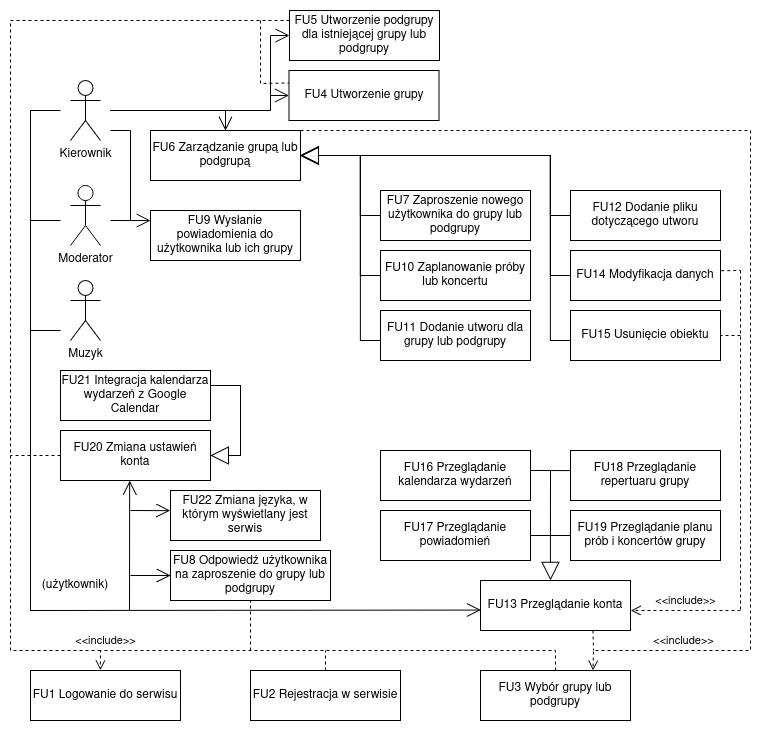

The diagram above was exported from draw.io. Its source (the exported page's mxGraphModel, read from the mxfile embedded in the PNG):
<mxGraphModel dx="1604" dy="795" grid="1" gridSize="10" guides="1" tooltips="1" connect="1" arrows="1" fold="1" page="1" pageScale="1" pageWidth="827" pageHeight="1169" math="0" shadow="0">
  <root>
    <mxCell id="0" />
    <mxCell id="1" parent="0" />
    <mxCell id="YTAk9-LQt8N72tjK4jAE-1" value="Kierownik" style="shape=umlActor;verticalLabelPosition=bottom;verticalAlign=top;html=1;outlineConnect=0;" parent="1" vertex="1">
      <mxGeometry x="120" y="100" width="30" height="60" as="geometry" />
    </mxCell>
    <mxCell id="YTAk9-LQt8N72tjK4jAE-2" value="Muzyk" style="shape=umlActor;verticalLabelPosition=bottom;verticalAlign=top;html=1;outlineConnect=0;" parent="1" vertex="1">
      <mxGeometry x="120" y="300" width="30" height="60" as="geometry" />
    </mxCell>
    <mxCell id="YTAk9-LQt8N72tjK4jAE-4" value="FU4 Utworzenie grupy" style="text;html=1;align=center;verticalAlign=middle;whiteSpace=wrap;rounded=0;strokeColor=default;" parent="1" vertex="1">
      <mxGeometry x="338.5" y="90" width="150" height="50" as="geometry" />
    </mxCell>
    <mxCell id="YTAk9-LQt8N72tjK4jAE-6" value="FU5 Utworzenie podgrupy dla istniejącej grupy lub podgrupy" style="text;html=1;align=center;verticalAlign=middle;whiteSpace=wrap;rounded=0;strokeColor=default;" parent="1" vertex="1">
      <mxGeometry x="339" y="30" width="150" height="50" as="geometry" />
    </mxCell>
    <mxCell id="YTAk9-LQt8N72tjK4jAE-7" value="FU6 Zarządzanie grupą lub podgrupą" style="text;html=1;align=center;verticalAlign=middle;whiteSpace=wrap;rounded=0;strokeColor=default;" parent="1" vertex="1">
      <mxGeometry x="200" y="150" width="150" height="50" as="geometry" />
    </mxCell>
    <mxCell id="YTAk9-LQt8N72tjK4jAE-8" value="FU7 Zaproszenie nowego użytkownika do grupy lub podgrupy" style="text;html=1;align=center;verticalAlign=middle;whiteSpace=wrap;rounded=0;strokeColor=default;" parent="1" vertex="1">
      <mxGeometry x="430" y="210" width="150" height="50" as="geometry" />
    </mxCell>
    <mxCell id="YTAk9-LQt8N72tjK4jAE-9" value="FU8 Odpowiedź użytkownika na zaproszenie do grupy lub podgrupy" style="text;html=1;align=center;verticalAlign=middle;whiteSpace=wrap;rounded=0;strokeColor=default;" parent="1" vertex="1">
      <mxGeometry x="220" y="570" width="160" height="50" as="geometry" />
    </mxCell>
    <mxCell id="YTAk9-LQt8N72tjK4jAE-11" value="FU9 Wysłanie powiadomienia do użytkownika lub ich grupy " style="text;html=1;align=center;verticalAlign=middle;whiteSpace=wrap;rounded=0;strokeColor=default;" parent="1" vertex="1">
      <mxGeometry x="200" y="230" width="150" height="50" as="geometry" />
    </mxCell>
    <mxCell id="YTAk9-LQt8N72tjK4jAE-12" value="FU10 Zaplanowanie próby lub koncertu" style="text;html=1;align=center;verticalAlign=middle;whiteSpace=wrap;rounded=0;strokeColor=default;" parent="1" vertex="1">
      <mxGeometry x="430" y="270" width="150" height="50" as="geometry" />
    </mxCell>
    <mxCell id="YTAk9-LQt8N72tjK4jAE-13" value="FU11 Dodanie utworu dla grupy lub podgrupy" style="text;html=1;align=center;verticalAlign=middle;whiteSpace=wrap;rounded=0;strokeColor=default;" parent="1" vertex="1">
      <mxGeometry x="430" y="330" width="150" height="50" as="geometry" />
    </mxCell>
    <mxCell id="YTAk9-LQt8N72tjK4jAE-14" value="FU12 Dodanie pliku dotyczącego utworu" style="text;html=1;align=center;verticalAlign=middle;whiteSpace=wrap;rounded=0;strokeColor=default;" parent="1" vertex="1">
      <mxGeometry x="620" y="210" width="150" height="50" as="geometry" />
    </mxCell>
    <mxCell id="YTAk9-LQt8N72tjK4jAE-15" value="FU14 Modyfikacja danych" style="text;html=1;align=center;verticalAlign=middle;whiteSpace=wrap;rounded=0;strokeColor=default;" parent="1" vertex="1">
      <mxGeometry x="620" y="270" width="150" height="50" as="geometry" />
    </mxCell>
    <mxCell id="YTAk9-LQt8N72tjK4jAE-16" value="FU15 Usunięcie obiektu" style="text;html=1;align=center;verticalAlign=middle;whiteSpace=wrap;rounded=0;strokeColor=default;" parent="1" vertex="1">
      <mxGeometry x="620" y="330" width="150" height="50" as="geometry" />
    </mxCell>
    <mxCell id="YTAk9-LQt8N72tjK4jAE-17" value="FU16 Przeglądanie kalendarza wydarzeń" style="text;html=1;align=center;verticalAlign=middle;whiteSpace=wrap;rounded=0;strokeColor=default;" parent="1" vertex="1">
      <mxGeometry x="430" y="470" width="150" height="50" as="geometry" />
    </mxCell>
    <mxCell id="YTAk9-LQt8N72tjK4jAE-18" value="FU17 Przeglądanie powiadomień" style="text;html=1;align=center;verticalAlign=middle;whiteSpace=wrap;rounded=0;strokeColor=default;" parent="1" vertex="1">
      <mxGeometry x="430" y="530" width="150" height="50" as="geometry" />
    </mxCell>
    <mxCell id="YTAk9-LQt8N72tjK4jAE-19" value="FU18 Przeglądanie repertuaru grupy" style="text;html=1;align=center;verticalAlign=middle;whiteSpace=wrap;rounded=0;strokeColor=default;" parent="1" vertex="1">
      <mxGeometry x="620" y="470" width="150" height="50" as="geometry" />
    </mxCell>
    <mxCell id="YTAk9-LQt8N72tjK4jAE-20" value="FU19 Przeglądanie planu prób i koncertów grupy" style="text;html=1;align=center;verticalAlign=middle;whiteSpace=wrap;rounded=0;strokeColor=default;" parent="1" vertex="1">
      <mxGeometry x="620" y="530" width="150" height="50" as="geometry" />
    </mxCell>
    <mxCell id="YTAk9-LQt8N72tjK4jAE-21" value="FU20 Zmiana ustawień konta" style="text;html=1;align=center;verticalAlign=middle;whiteSpace=wrap;rounded=0;strokeColor=default;" parent="1" vertex="1">
      <mxGeometry x="110" y="450" width="150" height="50" as="geometry" />
    </mxCell>
    <mxCell id="YTAk9-LQt8N72tjK4jAE-22" value="FU21 Integracja kalendarza wydarzeń z Google Calendar" style="text;html=1;align=center;verticalAlign=middle;whiteSpace=wrap;rounded=0;strokeColor=default;" parent="1" vertex="1">
      <mxGeometry x="110" y="390" width="150" height="50" as="geometry" />
    </mxCell>
    <mxCell id="YTAk9-LQt8N72tjK4jAE-29" value="" style="endArrow=block;endSize=16;endFill=0;html=1;rounded=0;entryX=1;entryY=0.5;entryDx=0;entryDy=0;" parent="1" target="YTAk9-LQt8N72tjK4jAE-7" edge="1">
      <mxGeometry width="160" relative="1" as="geometry">
        <mxPoint x="620" y="360" as="sourcePoint" />
        <mxPoint x="440" y="170" as="targetPoint" />
        <Array as="points">
          <mxPoint x="600" y="360" />
          <mxPoint x="600" y="175" />
        </Array>
      </mxGeometry>
    </mxCell>
    <mxCell id="YTAk9-LQt8N72tjK4jAE-35" value="" style="endArrow=block;endSize=16;endFill=0;html=1;rounded=0;entryX=1;entryY=0.5;entryDx=0;entryDy=0;" parent="1" target="YTAk9-LQt8N72tjK4jAE-7" edge="1">
      <mxGeometry width="160" relative="1" as="geometry">
        <mxPoint x="430" y="360" as="sourcePoint" />
        <mxPoint x="250" y="170" as="targetPoint" />
        <Array as="points">
          <mxPoint x="410" y="360" />
          <mxPoint x="410" y="175" />
        </Array>
      </mxGeometry>
    </mxCell>
    <mxCell id="YTAk9-LQt8N72tjK4jAE-36" value="" style="endArrow=block;endSize=16;endFill=0;html=1;rounded=0;entryX=1;entryY=0.5;entryDx=0;entryDy=0;" parent="1" target="YTAk9-LQt8N72tjK4jAE-7" edge="1">
      <mxGeometry width="160" relative="1" as="geometry">
        <mxPoint x="620" y="295" as="sourcePoint" />
        <mxPoint x="350" y="110" as="targetPoint" />
        <Array as="points">
          <mxPoint x="600" y="295" />
          <mxPoint x="600" y="175" />
        </Array>
      </mxGeometry>
    </mxCell>
    <mxCell id="YTAk9-LQt8N72tjK4jAE-37" value="" style="endArrow=block;endSize=16;endFill=0;html=1;rounded=0;" parent="1" edge="1">
      <mxGeometry width="160" relative="1" as="geometry">
        <mxPoint x="620" y="235" as="sourcePoint" />
        <mxPoint x="350" y="175" as="targetPoint" />
        <Array as="points">
          <mxPoint x="600" y="235" />
          <mxPoint x="600" y="175" />
        </Array>
      </mxGeometry>
    </mxCell>
    <mxCell id="YTAk9-LQt8N72tjK4jAE-38" value="" style="endArrow=block;endSize=16;endFill=0;html=1;rounded=0;entryX=1;entryY=0.5;entryDx=0;entryDy=0;" parent="1" target="YTAk9-LQt8N72tjK4jAE-7" edge="1">
      <mxGeometry width="160" relative="1" as="geometry">
        <mxPoint x="430" y="295" as="sourcePoint" />
        <mxPoint x="160" y="110" as="targetPoint" />
        <Array as="points">
          <mxPoint x="410" y="295" />
          <mxPoint x="410" y="175" />
        </Array>
      </mxGeometry>
    </mxCell>
    <mxCell id="YTAk9-LQt8N72tjK4jAE-39" value="" style="endArrow=block;endSize=16;endFill=0;html=1;rounded=0;entryX=1;entryY=0.5;entryDx=0;entryDy=0;" parent="1" target="YTAk9-LQt8N72tjK4jAE-7" edge="1">
      <mxGeometry width="160" relative="1" as="geometry">
        <mxPoint x="430" y="235" as="sourcePoint" />
        <mxPoint x="360" y="180" as="targetPoint" />
        <Array as="points">
          <mxPoint x="410" y="235" />
          <mxPoint x="410" y="175" />
        </Array>
      </mxGeometry>
    </mxCell>
    <mxCell id="YTAk9-LQt8N72tjK4jAE-48" value="" style="endArrow=open;endFill=1;endSize=12;html=1;rounded=0;entryX=0.5;entryY=0;entryDx=0;entryDy=0;" parent="1" target="YTAk9-LQt8N72tjK4jAE-7" edge="1">
      <mxGeometry width="160" relative="1" as="geometry">
        <mxPoint x="160" y="130" as="sourcePoint" />
        <mxPoint x="275" y="110" as="targetPoint" />
        <Array as="points">
          <mxPoint x="275" y="130" />
        </Array>
      </mxGeometry>
    </mxCell>
    <mxCell id="YTAk9-LQt8N72tjK4jAE-52" value="" style="endArrow=open;endFill=1;endSize=12;html=1;rounded=0;entryX=0;entryY=0.5;entryDx=0;entryDy=0;" parent="1" target="YTAk9-LQt8N72tjK4jAE-9" edge="1">
      <mxGeometry width="160" relative="1" as="geometry">
        <mxPoint x="180" y="595" as="sourcePoint" />
        <mxPoint x="260" y="380" as="targetPoint" />
      </mxGeometry>
    </mxCell>
    <mxCell id="YTAk9-LQt8N72tjK4jAE-53" value="" style="endArrow=none;html=1;rounded=0;" parent="1" edge="1">
      <mxGeometry width="50" height="50" relative="1" as="geometry">
        <mxPoint x="110" y="350" as="sourcePoint" />
        <mxPoint x="80" y="350" as="targetPoint" />
      </mxGeometry>
    </mxCell>
    <mxCell id="YTAk9-LQt8N72tjK4jAE-60" value="" style="endArrow=block;endSize=16;endFill=0;html=1;rounded=0;entryX=1;entryY=0.5;entryDx=0;entryDy=0;exitX=1;exitY=0.5;exitDx=0;exitDy=0;" parent="1" target="YTAk9-LQt8N72tjK4jAE-21" edge="1">
      <mxGeometry width="160" relative="1" as="geometry">
        <mxPoint x="260" y="405" as="sourcePoint" />
        <mxPoint x="260" y="525" as="targetPoint" />
        <Array as="points">
          <mxPoint x="290" y="405" />
          <mxPoint x="290" y="475" />
        </Array>
      </mxGeometry>
    </mxCell>
    <mxCell id="YTAk9-LQt8N72tjK4jAE-62" value="" style="endArrow=open;endFill=1;endSize=12;html=1;rounded=0;entryX=0.461;entryY=1.003;entryDx=0;entryDy=0;entryPerimeter=0;" parent="1" target="YTAk9-LQt8N72tjK4jAE-21" edge="1">
      <mxGeometry width="160" relative="1" as="geometry">
        <mxPoint x="179" y="630" as="sourcePoint" />
        <mxPoint x="220" y="565" as="targetPoint" />
      </mxGeometry>
    </mxCell>
    <mxCell id="9UnaEEfQ-T7NYA0m3JQP-1" value="FU13 Przeglądanie konta" style="text;html=1;align=center;verticalAlign=middle;whiteSpace=wrap;rounded=0;strokeColor=default;" parent="1" vertex="1">
      <mxGeometry x="530" y="600" width="150" height="50" as="geometry" />
    </mxCell>
    <mxCell id="9UnaEEfQ-T7NYA0m3JQP-2" value="(użytkownik)" style="text;html=1;align=center;verticalAlign=middle;whiteSpace=wrap;rounded=0;" parent="1" vertex="1">
      <mxGeometry x="90" y="590" width="70" height="30" as="geometry" />
    </mxCell>
    <mxCell id="9UnaEEfQ-T7NYA0m3JQP-3" value="" style="endArrow=open;endFill=1;endSize=12;html=1;rounded=0;entryX=0.002;entryY=0.591;entryDx=0;entryDy=0;entryPerimeter=0;" parent="1" target="9UnaEEfQ-T7NYA0m3JQP-1" edge="1">
      <mxGeometry width="160" relative="1" as="geometry">
        <mxPoint x="110" y="130" as="sourcePoint" />
        <mxPoint x="530" y="560" as="targetPoint" />
        <Array as="points">
          <mxPoint x="80" y="130" />
          <mxPoint x="80" y="630" />
        </Array>
      </mxGeometry>
    </mxCell>
    <mxCell id="9UnaEEfQ-T7NYA0m3JQP-4" value="" style="endArrow=block;endSize=16;endFill=0;html=1;rounded=0;entryX=0.466;entryY=-0.004;entryDx=0;entryDy=0;entryPerimeter=0;" parent="1" target="9UnaEEfQ-T7NYA0m3JQP-1" edge="1">
      <mxGeometry width="160" relative="1" as="geometry">
        <mxPoint x="600" y="490" as="sourcePoint" />
        <mxPoint x="604.8" y="600" as="targetPoint" />
      </mxGeometry>
    </mxCell>
    <mxCell id="9UnaEEfQ-T7NYA0m3JQP-5" value="" style="endArrow=none;html=1;rounded=0;entryX=0;entryY=0.5;entryDx=0;entryDy=0;exitX=1;exitY=0.5;exitDx=0;exitDy=0;" parent="1" source="YTAk9-LQt8N72tjK4jAE-18" target="YTAk9-LQt8N72tjK4jAE-20" edge="1">
      <mxGeometry width="50" height="50" relative="1" as="geometry">
        <mxPoint x="540" y="600" as="sourcePoint" />
        <mxPoint x="590" y="550" as="targetPoint" />
      </mxGeometry>
    </mxCell>
    <mxCell id="9UnaEEfQ-T7NYA0m3JQP-6" value="" style="endArrow=none;html=1;rounded=0;entryX=-0.003;entryY=0.402;entryDx=0;entryDy=0;exitX=0.998;exitY=0.399;exitDx=0;exitDy=0;entryPerimeter=0;exitPerimeter=0;" parent="1" source="YTAk9-LQt8N72tjK4jAE-17" target="YTAk9-LQt8N72tjK4jAE-19" edge="1">
      <mxGeometry width="50" height="50" relative="1" as="geometry">
        <mxPoint x="540" y="600" as="sourcePoint" />
        <mxPoint x="590" y="550" as="targetPoint" />
      </mxGeometry>
    </mxCell>
    <mxCell id="9UnaEEfQ-T7NYA0m3JQP-7" value="&amp;lt;&amp;lt;include&amp;gt;&amp;gt;" style="html=1;verticalAlign=bottom;endArrow=open;dashed=1;endSize=8;curved=0;rounded=0;entryX=1.002;entryY=0.599;entryDx=0;entryDy=0;entryPerimeter=0;" parent="1" target="9UnaEEfQ-T7NYA0m3JQP-1" edge="1">
      <mxGeometry relative="1" as="geometry">
        <mxPoint x="790" y="630" as="sourcePoint" />
        <mxPoint x="681" y="630" as="targetPoint" />
      </mxGeometry>
    </mxCell>
    <mxCell id="9UnaEEfQ-T7NYA0m3JQP-8" value="" style="endArrow=none;dashed=1;html=1;rounded=0;" parent="1" edge="1">
      <mxGeometry width="50" height="50" relative="1" as="geometry">
        <mxPoint x="790" y="290" as="sourcePoint" />
        <mxPoint x="790" y="630" as="targetPoint" />
      </mxGeometry>
    </mxCell>
    <mxCell id="9UnaEEfQ-T7NYA0m3JQP-9" value="" style="endArrow=none;dashed=1;html=1;rounded=0;entryX=1;entryY=0.5;entryDx=0;entryDy=0;" parent="1" target="YTAk9-LQt8N72tjK4jAE-16" edge="1">
      <mxGeometry width="50" height="50" relative="1" as="geometry">
        <mxPoint x="790" y="355" as="sourcePoint" />
        <mxPoint x="480" y="390" as="targetPoint" />
      </mxGeometry>
    </mxCell>
    <mxCell id="9UnaEEfQ-T7NYA0m3JQP-10" value="" style="endArrow=none;dashed=1;html=1;rounded=0;exitX=1.005;exitY=0.404;exitDx=0;exitDy=0;exitPerimeter=0;" parent="1" source="YTAk9-LQt8N72tjK4jAE-15" edge="1">
      <mxGeometry width="50" height="50" relative="1" as="geometry">
        <mxPoint x="800" y="365" as="sourcePoint" />
        <mxPoint x="790" y="290" as="targetPoint" />
      </mxGeometry>
    </mxCell>
    <mxCell id="9UnaEEfQ-T7NYA0m3JQP-11" value="FU2 Rejestracja w serwisie" style="text;html=1;align=center;verticalAlign=middle;whiteSpace=wrap;rounded=0;strokeColor=default;" parent="1" vertex="1">
      <mxGeometry x="300" y="690" width="150" height="50" as="geometry" />
    </mxCell>
    <mxCell id="9UnaEEfQ-T7NYA0m3JQP-12" value="FU1 Logowanie do serwisu" style="text;html=1;align=center;verticalAlign=middle;whiteSpace=wrap;rounded=0;strokeColor=default;" parent="1" vertex="1">
      <mxGeometry x="80" y="690" width="150" height="50" as="geometry" />
    </mxCell>
    <mxCell id="9UnaEEfQ-T7NYA0m3JQP-13" value="FU3 Wybór grupy lub podgrupy" style="text;html=1;align=center;verticalAlign=middle;whiteSpace=wrap;rounded=0;strokeColor=default;" parent="1" vertex="1">
      <mxGeometry x="530" y="690" width="150" height="50" as="geometry" />
    </mxCell>
    <mxCell id="9UnaEEfQ-T7NYA0m3JQP-15" value="" style="endArrow=open;endFill=1;endSize=12;html=1;rounded=0;entryX=-0.002;entryY=0.603;entryDx=0;entryDy=0;entryPerimeter=0;" parent="1" edge="1">
      <mxGeometry width="160" relative="1" as="geometry">
        <mxPoint x="180" y="530" as="sourcePoint" />
        <mxPoint x="219.70000000000005" y="530.1500000000001" as="targetPoint" />
      </mxGeometry>
    </mxCell>
    <mxCell id="9UnaEEfQ-T7NYA0m3JQP-18" value="&amp;lt;&amp;lt;include&amp;gt;&amp;gt;" style="html=1;verticalAlign=bottom;endArrow=open;dashed=1;endSize=8;curved=0;rounded=0;entryX=0.75;entryY=0;entryDx=0;entryDy=0;exitX=1;exitY=0;exitDx=0;exitDy=0;" parent="1" source="YTAk9-LQt8N72tjK4jAE-7" target="9UnaEEfQ-T7NYA0m3JQP-13" edge="1">
      <mxGeometry x="0.8085" relative="1" as="geometry">
        <mxPoint x="420" y="140" as="sourcePoint" />
        <mxPoint x="680" y="714.5" as="targetPoint" />
        <Array as="points">
          <mxPoint x="800" y="150" />
          <mxPoint x="800" y="670" />
          <mxPoint x="643" y="670" />
        </Array>
        <mxPoint as="offset" />
      </mxGeometry>
    </mxCell>
    <mxCell id="9UnaEEfQ-T7NYA0m3JQP-19" value="" style="endArrow=none;dashed=1;html=1;rounded=0;exitX=0.75;exitY=1;exitDx=0;exitDy=0;" parent="1" source="9UnaEEfQ-T7NYA0m3JQP-1" edge="1">
      <mxGeometry width="50" height="50" relative="1" as="geometry">
        <mxPoint x="690" y="690" as="sourcePoint" />
        <mxPoint x="643" y="670" as="targetPoint" />
        <Array as="points" />
      </mxGeometry>
    </mxCell>
    <mxCell id="9UnaEEfQ-T7NYA0m3JQP-20" value="&amp;lt;&amp;lt;include&amp;gt;&amp;gt;" style="html=1;verticalAlign=bottom;endArrow=open;dashed=1;endSize=8;curved=0;rounded=0;exitX=0.5;exitY=0;exitDx=0;exitDy=0;entryX=0.466;entryY=-0.005;entryDx=0;entryDy=0;entryPerimeter=0;" parent="1" source="9UnaEEfQ-T7NYA0m3JQP-13" target="9UnaEEfQ-T7NYA0m3JQP-12" edge="1">
      <mxGeometry x="0.898" relative="1" as="geometry">
        <mxPoint x="590" y="670" as="sourcePoint" />
        <mxPoint x="120" y="660" as="targetPoint" />
        <Array as="points">
          <mxPoint x="605" y="670" />
          <mxPoint x="150" y="670" />
        </Array>
        <mxPoint as="offset" />
      </mxGeometry>
    </mxCell>
    <mxCell id="9UnaEEfQ-T7NYA0m3JQP-22" value="" style="endArrow=none;dashed=1;html=1;rounded=0;entryX=0.009;entryY=0.2;entryDx=0;entryDy=0;entryPerimeter=0;" parent="1" target="YTAk9-LQt8N72tjK4jAE-6" edge="1">
      <mxGeometry width="50" height="50" relative="1" as="geometry">
        <mxPoint x="150" y="670" as="sourcePoint" />
        <mxPoint x="320" y="40" as="targetPoint" />
        <Array as="points">
          <mxPoint x="60" y="670" />
          <mxPoint x="60" y="40" />
        </Array>
      </mxGeometry>
    </mxCell>
    <mxCell id="9UnaEEfQ-T7NYA0m3JQP-24" value="" style="endArrow=none;dashed=1;html=1;rounded=0;exitX=0;exitY=0.5;exitDx=0;exitDy=0;" parent="1" source="YTAk9-LQt8N72tjK4jAE-21" edge="1">
      <mxGeometry width="50" height="50" relative="1" as="geometry">
        <mxPoint x="110" y="520" as="sourcePoint" />
        <mxPoint x="60" y="475" as="targetPoint" />
      </mxGeometry>
    </mxCell>
    <mxCell id="9UnaEEfQ-T7NYA0m3JQP-25" value="" style="endArrow=none;dashed=1;html=1;rounded=0;entryX=0.5;entryY=1;entryDx=0;entryDy=0;" parent="1" target="YTAk9-LQt8N72tjK4jAE-9" edge="1">
      <mxGeometry width="50" height="50" relative="1" as="geometry">
        <mxPoint x="300" y="670" as="sourcePoint" />
        <mxPoint x="160" y="410" as="targetPoint" />
        <Array as="points" />
      </mxGeometry>
    </mxCell>
    <mxCell id="YTAk9-LQt8N72tjK4jAE-23" value="FU22 Zmiana języka, w którym wyświetlany jest serwis" style="text;html=1;align=center;verticalAlign=middle;whiteSpace=wrap;rounded=0;strokeColor=default;" parent="1" vertex="1">
      <mxGeometry x="220" y="510" width="150" height="50" as="geometry" />
    </mxCell>
    <mxCell id="ttsIS9iekYBvB8s5X2fF-6" value="Moderator" style="shape=umlActor;verticalLabelPosition=bottom;verticalAlign=top;html=1;outlineConnect=0;" parent="1" vertex="1">
      <mxGeometry x="120" y="205" width="30" height="60" as="geometry" />
    </mxCell>
    <mxCell id="ttsIS9iekYBvB8s5X2fF-8" value="" style="endArrow=none;html=1;rounded=0;" parent="1" edge="1">
      <mxGeometry width="50" height="50" relative="1" as="geometry">
        <mxPoint x="80" y="240" as="sourcePoint" />
        <mxPoint x="110" y="240" as="targetPoint" />
      </mxGeometry>
    </mxCell>
    <mxCell id="ttsIS9iekYBvB8s5X2fF-10" value="" style="endArrow=open;endFill=1;endSize=12;html=1;rounded=0;entryX=0.001;entryY=0.202;entryDx=0;entryDy=0;entryPerimeter=0;" parent="1" target="YTAk9-LQt8N72tjK4jAE-11" edge="1">
      <mxGeometry width="160" relative="1" as="geometry">
        <mxPoint x="160" y="240" as="sourcePoint" />
        <mxPoint x="260" y="330" as="targetPoint" />
      </mxGeometry>
    </mxCell>
    <mxCell id="ttsIS9iekYBvB8s5X2fF-11" value="" style="endArrow=none;html=1;rounded=0;" parent="1" edge="1">
      <mxGeometry width="50" height="50" relative="1" as="geometry">
        <mxPoint x="180" y="240" as="sourcePoint" />
        <mxPoint x="160" y="150" as="targetPoint" />
        <Array as="points">
          <mxPoint x="180" y="150" />
        </Array>
      </mxGeometry>
    </mxCell>
    <mxCell id="ZIxn5-Gtsm_b_ZhFhu9--1" value="" style="endArrow=open;endFill=1;endSize=12;html=1;rounded=0;entryX=0;entryY=0.5;entryDx=0;entryDy=0;" parent="1" target="YTAk9-LQt8N72tjK4jAE-6" edge="1">
      <mxGeometry width="160" relative="1" as="geometry">
        <mxPoint x="270" y="130" as="sourcePoint" />
        <mxPoint x="320" y="40" as="targetPoint" />
        <Array as="points">
          <mxPoint x="320" y="130" />
          <mxPoint x="320" y="55" />
        </Array>
      </mxGeometry>
    </mxCell>
    <mxCell id="ZIxn5-Gtsm_b_ZhFhu9--2" value="" style="endArrow=open;endFill=1;endSize=12;html=1;rounded=0;entryX=0;entryY=0.5;entryDx=0;entryDy=0;" parent="1" target="YTAk9-LQt8N72tjK4jAE-4" edge="1">
      <mxGeometry width="160" relative="1" as="geometry">
        <mxPoint x="270" y="130" as="sourcePoint" />
        <mxPoint x="310" y="40" as="targetPoint" />
        <Array as="points">
          <mxPoint x="320" y="130" />
          <mxPoint x="320" y="115" />
        </Array>
      </mxGeometry>
    </mxCell>
    <mxCell id="ZIxn5-Gtsm_b_ZhFhu9--3" value="" style="endArrow=none;dashed=1;html=1;rounded=0;entryX=0;entryY=0.25;entryDx=0;entryDy=0;" parent="1" target="YTAk9-LQt8N72tjK4jAE-4" edge="1">
      <mxGeometry width="50" height="50" relative="1" as="geometry">
        <mxPoint x="310" y="40" as="sourcePoint" />
        <mxPoint x="370" y="90" as="targetPoint" />
        <Array as="points">
          <mxPoint x="310" y="103" />
        </Array>
      </mxGeometry>
    </mxCell>
    <mxCell id="ZIxn5-Gtsm_b_ZhFhu9--4" value="" style="endArrow=none;dashed=1;html=1;rounded=0;exitX=0.5;exitY=0;exitDx=0;exitDy=0;" parent="1" source="9UnaEEfQ-T7NYA0m3JQP-11" edge="1">
      <mxGeometry width="50" height="50" relative="1" as="geometry">
        <mxPoint x="370" y="620" as="sourcePoint" />
        <mxPoint x="375" y="670" as="targetPoint" />
      </mxGeometry>
    </mxCell>
  </root>
</mxGraphModel>